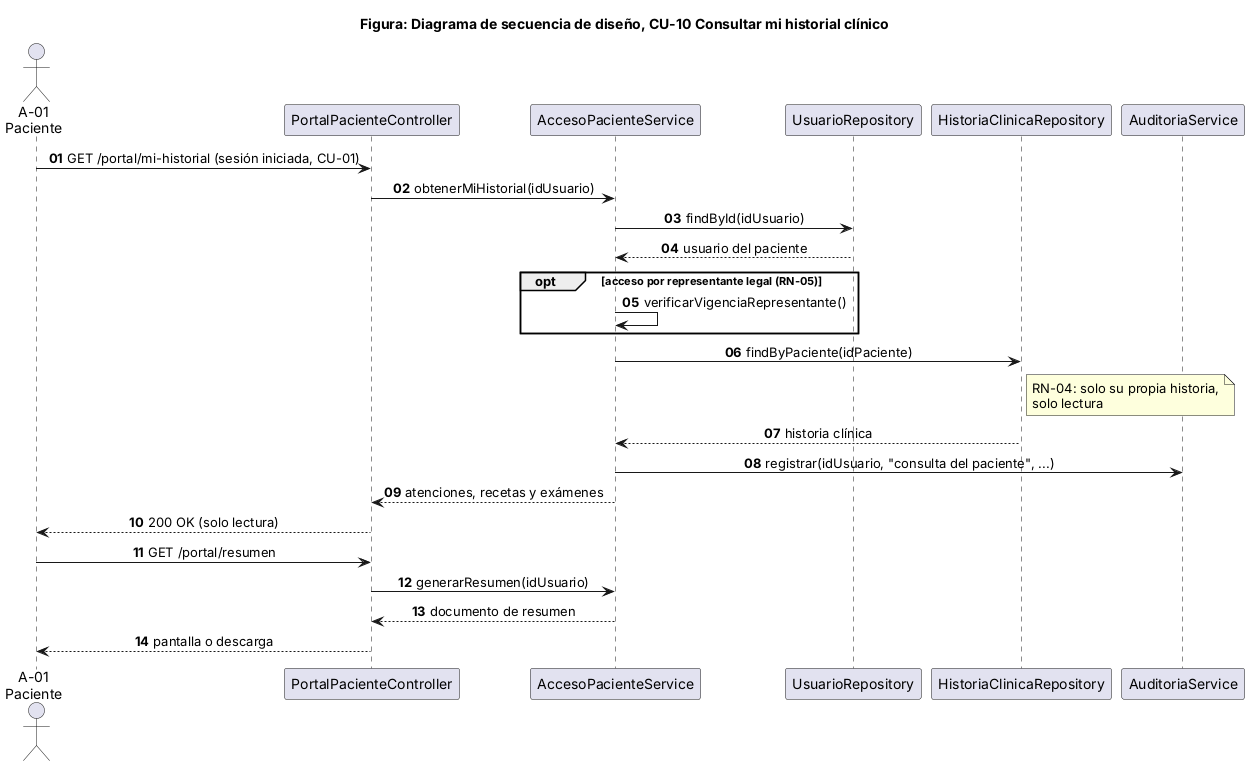

The diagram above was rendered by PlantUML. Its source (embedded in the PNG):
@startuml
title Figura: Diagrama de secuencia de diseño, CU-10 Consultar mi historial clínico
skinparam shadowing false
skinparam sequenceMessageAlign center
autonumber "<b>00"
actor "A-01\nPaciente" as A
participant PortalPacienteController as C
participant AccesoPacienteService as S
participant UsuarioRepository as UR
participant HistoriaClinicaRepository as HR
participant AuditoriaService as AU

A -> C : GET /portal/mi-historial (sesión iniciada, CU-01)
C -> S : obtenerMiHistorial(idUsuario)
S -> UR : findById(idUsuario)
UR --> S : usuario del paciente
opt acceso por representante legal (RN-05)
  S -> S : verificarVigenciaRepresentante()
end
S -> HR : findByPaciente(idPaciente)
note right of HR : RN-04: solo su propia historia,\nsolo lectura
HR --> S : historia clínica
S -> AU : registrar(idUsuario, "consulta del paciente", ...)
S --> C : atenciones, recetas y exámenes
C --> A : 200 OK (solo lectura)
A -> C : GET /portal/resumen
C -> S : generarResumen(idUsuario)
S --> C : documento de resumen
C --> A : pantalla o descarga
@enduml